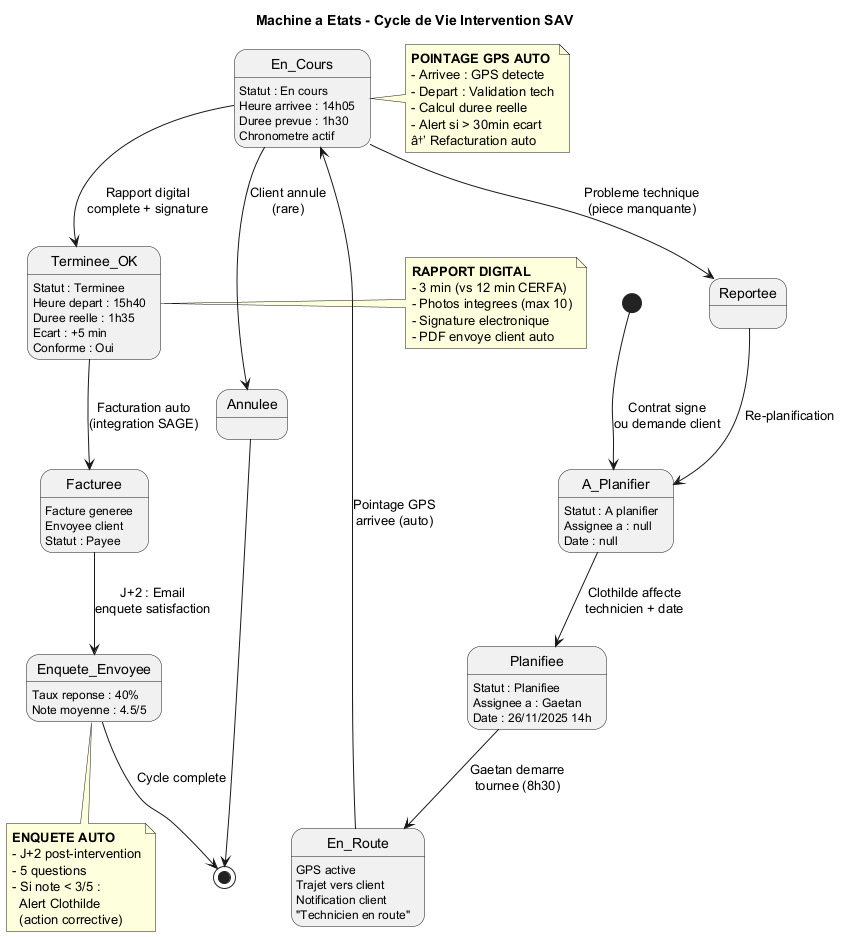

The diagram above was rendered by PlantUML. Its source (embedded in the PNG):
@startuml State_Cycle_Intervention

title Machine a Etats - Cycle de Vie Intervention SAV

[*] --> A_Planifier : Contrat signe\nou demande client

A_Planifier : Statut : A planifier
A_Planifier : Assignee a : null
A_Planifier : Date : null

A_Planifier --> Planifiee : Clothilde affecte\ntechnicien + date

Planifiee : Statut : Planifiee
Planifiee : Assignee a : Gaetan
Planifiee : Date : 26/11/2025 14h

Planifiee --> En_Route : Gaetan demarre\ntournee (8h30)

En_Route : GPS active
En_Route : Trajet vers client
En_Route : Notification client\n"Technicien en route"

En_Route --> En_Cours : Pointage GPS\narrivee (auto)

En_Cours : Statut : En cours
En_Cours : Heure arrivee : 14h05
En_Cours : Duree prevue : 1h30
En_Cours : Chronometre actif

En_Cours --> Terminee_OK : Rapport digital\ncomplete + signature

Terminee_OK : Statut : Terminee
Terminee_OK : Heure depart : 15h40
Terminee_OK : Duree reelle : 1h35
Terminee_OK : Ecart : +5 min
Terminee_OK : Conforme : Oui

Terminee_OK --> Facturee : Facturation auto\n(integration SAGE)

Facturee : Facture generee
Facturee : Envoyee client
Facturee : Statut : Payee

Facturee --> Enquete_Envoyee : J+2 : Email\nenquete satisfaction

Enquete_Envoyee : Taux reponse : 40%
Enquete_Envoyee : Note moyenne : 4.5/5

Enquete_Envoyee --> [*] : Cycle complete

En_Cours --> Annulee : Client annule\n(rare)

Annulee --> [*]

En_Cours --> Reportee : Probleme technique\n(piece manquante)

Reportee --> A_Planifier : Re-planification

note right of En_Cours
  **POINTAGE GPS AUTO**
  - Arrivee : GPS detecte
  - Depart : Validation tech
  - Calcul duree reelle
  - Alert si > 30min ecart
  â†’ Refacturation auto
end note

note left of Terminee_OK
  **RAPPORT DIGITAL**
  - 3 min (vs 12 min CERFA)
  - Photos integrees (max 10)
  - Signature electronique
  - PDF envoye client auto
end note

note bottom of Enquete_Envoyee
  **ENQUETE AUTO**
  - J+2 post-intervention
  - 5 questions
  - Si note < 3/5 :
    Alert Clothilde
    (action corrective)
end note

@enduml